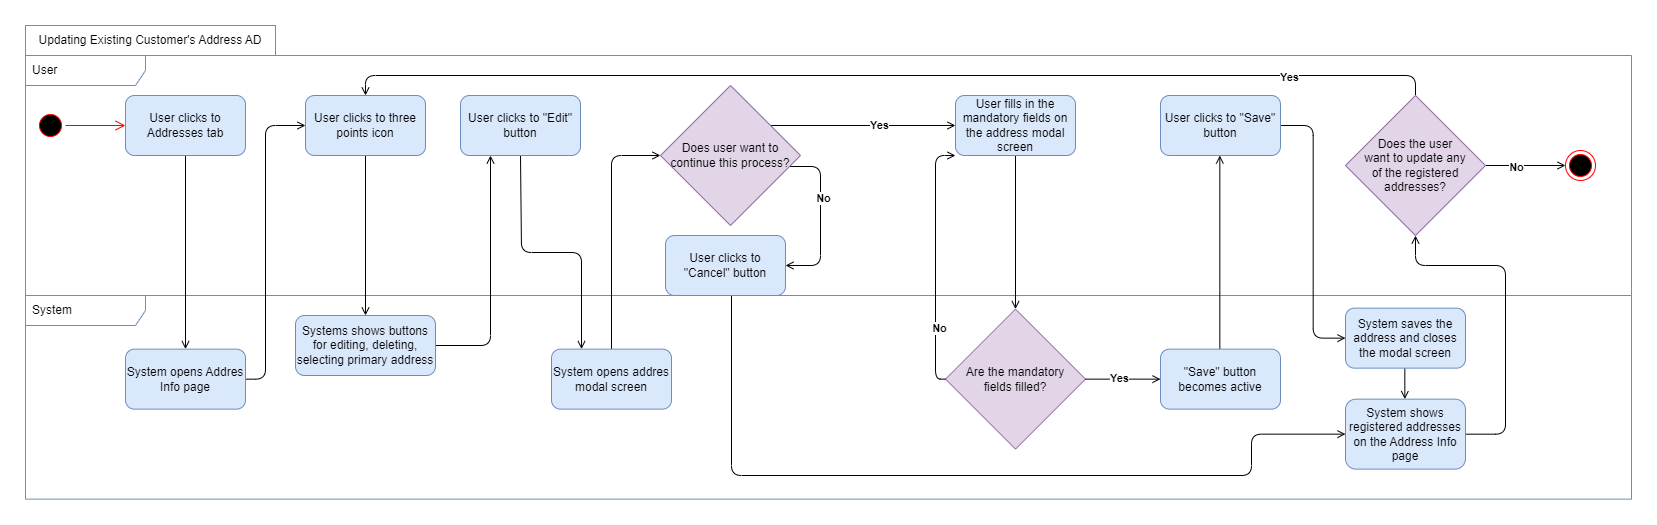

The diagram above was exported from draw.io. Its source (the exported page's mxGraphModel, read from the mxfile embedded in the PNG):
<mxGraphModel dx="2390" dy="2278" grid="1" gridSize="10" guides="1" tooltips="1" connect="1" arrows="1" fold="1" page="1" pageScale="1" pageWidth="850" pageHeight="1100" math="0" shadow="0">
  <root>
    <mxCell id="0" />
    <mxCell id="1" parent="0" />
    <mxCell id="2" value="System" style="shape=umlFrame;whiteSpace=wrap;html=1;width=120;height=30;boundedLbl=1;verticalAlign=middle;align=left;spacingLeft=5;fillColor=none;strokeColor=#6c8ebf;" vertex="1" parent="1">
      <mxGeometry x="14" y="3930" width="1606" height="203.64" as="geometry" />
    </mxCell>
    <mxCell id="3" value="User" style="shape=umlFrame;whiteSpace=wrap;html=1;width=120;height=30;boundedLbl=1;verticalAlign=middle;align=left;spacingLeft=5;fillColor=none;strokeColor=#6c8ebf;" vertex="1" parent="1">
      <mxGeometry x="14" y="3690" width="1606" height="240" as="geometry" />
    </mxCell>
    <mxCell id="4" value="" style="ellipse;html=1;shape=startState;fillColor=#000000;strokeColor=#ff0000;" vertex="1" parent="1">
      <mxGeometry x="24" y="3745" width="30" height="30" as="geometry" />
    </mxCell>
    <mxCell id="5" value="" style="edgeStyle=orthogonalEdgeStyle;html=1;verticalAlign=bottom;endArrow=open;endSize=8;strokeColor=#ff0000;rounded=0;entryX=0;entryY=0.5;entryDx=0;entryDy=0;" edge="1" source="4" target="31" parent="1">
      <mxGeometry relative="1" as="geometry">
        <mxPoint x="119" y="3950" as="targetPoint" />
      </mxGeometry>
    </mxCell>
    <mxCell id="6" value="" style="ellipse;html=1;shape=endState;fillColor=#000000;strokeColor=#ff0000;" vertex="1" parent="1">
      <mxGeometry x="1554" y="3785" width="30" height="30" as="geometry" />
    </mxCell>
    <mxCell id="7" value="Updating Existing Customer's Address AD" style="rounded=0;whiteSpace=wrap;html=1;fillColor=none;strokeColor=#6c8ebf;" vertex="1" parent="1">
      <mxGeometry x="14" y="3660" width="250" height="30" as="geometry" />
    </mxCell>
    <mxCell id="8" style="edgeStyle=orthogonalEdgeStyle;rounded=1;orthogonalLoop=1;jettySize=auto;html=1;entryX=0;entryY=0.5;entryDx=0;entryDy=0;exitX=0.5;exitY=0;exitDx=0;exitDy=0;endArrow=open;endFill=0;" edge="1" source="9" target="40" parent="1">
      <mxGeometry relative="1" as="geometry">
        <Array as="points">
          <mxPoint x="600" y="3790" />
        </Array>
      </mxGeometry>
    </mxCell>
    <mxCell id="9" value="System opens addres modal screen" style="whiteSpace=wrap;html=1;fillColor=#dae8fc;rounded=1;fillStyle=auto;strokeColor=#6c8ebf;" vertex="1" parent="1">
      <mxGeometry x="540" y="3983.6400000000003" width="120" height="60" as="geometry" />
    </mxCell>
    <mxCell id="10" style="edgeStyle=orthogonalEdgeStyle;rounded=1;orthogonalLoop=1;jettySize=auto;html=1;entryX=0.5;entryY=0;entryDx=0;entryDy=0;elbow=vertical;endArrow=open;endFill=0;" edge="1" source="11" target="12" parent="1">
      <mxGeometry relative="1" as="geometry" />
    </mxCell>
    <mxCell id="11" value="User fills in the mandatory fields on the address modal screen" style="whiteSpace=wrap;html=1;fillColor=#dae8fc;rounded=1;fillStyle=auto;strokeColor=#6c8ebf;" vertex="1" parent="1">
      <mxGeometry x="944" y="3730" width="120" height="60" as="geometry" />
    </mxCell>
    <mxCell id="12" value="Are the mandatory &lt;br&gt;fields filled?" style="rhombus;whiteSpace=wrap;html=1;fillColor=#e1d5e7;rounded=0;fillStyle=auto;strokeColor=#9673a6;" vertex="1" parent="1">
      <mxGeometry x="934" y="3943.6400000000003" width="140" height="140" as="geometry" />
    </mxCell>
    <mxCell id="13" style="edgeStyle=orthogonalEdgeStyle;rounded=1;orthogonalLoop=1;jettySize=auto;html=1;exitX=0;exitY=0.5;exitDx=0;exitDy=0;endArrow=open;endFill=0;" edge="1" source="12" target="11" parent="1">
      <mxGeometry relative="1" as="geometry">
        <Array as="points">
          <mxPoint x="924" y="4014" />
          <mxPoint x="924" y="3790" />
        </Array>
        <mxPoint x="944" y="3930" as="sourcePoint" />
        <mxPoint x="939" y="3790" as="targetPoint" />
      </mxGeometry>
    </mxCell>
    <mxCell id="14" value="&lt;b&gt;No&lt;/b&gt;" style="edgeLabel;html=1;align=center;verticalAlign=middle;resizable=0;points=[];" vertex="1" connectable="0" parent="13">
      <mxGeometry x="-0.517" y="-3" relative="1" as="geometry">
        <mxPoint as="offset" />
      </mxGeometry>
    </mxCell>
    <mxCell id="15" value="" style="edgeStyle=orthogonalEdgeStyle;rounded=0;orthogonalLoop=1;jettySize=auto;html=1;endArrow=open;endFill=0;exitX=1;exitY=0.5;exitDx=0;exitDy=0;" edge="1" source="12" target="18" parent="1">
      <mxGeometry relative="1" as="geometry">
        <mxPoint x="1074" y="4032.6399999999994" as="sourcePoint" />
      </mxGeometry>
    </mxCell>
    <mxCell id="16" value="Yes" style="edgeLabel;html=1;align=center;verticalAlign=middle;resizable=0;points=[];fontStyle=1" vertex="1" connectable="0" parent="15">
      <mxGeometry x="-0.1189" y="1" relative="1" as="geometry">
        <mxPoint as="offset" />
      </mxGeometry>
    </mxCell>
    <mxCell id="17" style="edgeStyle=elbowEdgeStyle;rounded=1;orthogonalLoop=1;jettySize=auto;html=1;entryX=0.5;entryY=1;entryDx=0;entryDy=0;endArrow=open;endFill=0;" edge="1" source="18" target="20" parent="1">
      <mxGeometry relative="1" as="geometry" />
    </mxCell>
    <mxCell id="18" value="&quot;Save&quot; button becomes active" style="whiteSpace=wrap;html=1;fillColor=#dae8fc;rounded=1;fillStyle=auto;strokeColor=#6c8ebf;" vertex="1" parent="1">
      <mxGeometry x="1149" y="3983.6400000000003" width="120" height="60" as="geometry" />
    </mxCell>
    <mxCell id="19" style="edgeStyle=elbowEdgeStyle;rounded=1;orthogonalLoop=1;jettySize=auto;html=1;endArrow=open;endFill=0;" edge="1" source="20" target="22" parent="1">
      <mxGeometry relative="1" as="geometry" />
    </mxCell>
    <mxCell id="20" value="User clicks to &quot;Save&quot; button" style="whiteSpace=wrap;html=1;fillColor=#dae8fc;rounded=1;fillStyle=auto;strokeColor=#6c8ebf;" vertex="1" parent="1">
      <mxGeometry x="1149" y="3730" width="120" height="60" as="geometry" />
    </mxCell>
    <mxCell id="21" style="edgeStyle=elbowEdgeStyle;rounded=1;orthogonalLoop=1;jettySize=auto;html=1;entryX=0.5;entryY=0;entryDx=0;entryDy=0;endArrow=open;endFill=0;" edge="1" source="22" target="24" parent="1">
      <mxGeometry relative="1" as="geometry" />
    </mxCell>
    <mxCell id="22" value="System saves the address and closes the modal screen" style="whiteSpace=wrap;html=1;fillColor=#dae8fc;rounded=1;fillStyle=auto;strokeColor=#6c8ebf;" vertex="1" parent="1">
      <mxGeometry x="1334" y="3942.6400000000003" width="120" height="60" as="geometry" />
    </mxCell>
    <mxCell id="23" style="edgeStyle=orthogonalEdgeStyle;rounded=1;orthogonalLoop=1;jettySize=auto;html=1;entryX=0.5;entryY=1;entryDx=0;entryDy=0;endArrow=open;endFill=0;" edge="1" source="24" target="29" parent="1">
      <mxGeometry relative="1" as="geometry">
        <Array as="points">
          <mxPoint x="1494" y="4069" />
          <mxPoint x="1494" y="3900" />
          <mxPoint x="1404" y="3900" />
        </Array>
      </mxGeometry>
    </mxCell>
    <mxCell id="24" value="System shows registered addresses on the Address Info page" style="whiteSpace=wrap;html=1;fillColor=#dae8fc;rounded=1;fillStyle=auto;strokeColor=#6c8ebf;" vertex="1" parent="1">
      <mxGeometry x="1334" y="4033.6399999999994" width="120" height="70" as="geometry" />
    </mxCell>
    <mxCell id="25" style="edgeStyle=orthogonalEdgeStyle;rounded=1;orthogonalLoop=1;jettySize=auto;html=1;entryX=0;entryY=0.5;entryDx=0;entryDy=0;elbow=vertical;endArrow=open;endFill=0;" edge="1" source="29" parent="1">
      <mxGeometry relative="1" as="geometry">
        <mxPoint x="1554.0000000000005" y="3800" as="targetPoint" />
      </mxGeometry>
    </mxCell>
    <mxCell id="26" value="&lt;b&gt;No&lt;/b&gt;" style="edgeLabel;html=1;align=center;verticalAlign=middle;resizable=0;points=[];" vertex="1" connectable="0" parent="25">
      <mxGeometry x="-0.2402" y="-1" relative="1" as="geometry">
        <mxPoint as="offset" />
      </mxGeometry>
    </mxCell>
    <mxCell id="27" style="edgeStyle=orthogonalEdgeStyle;rounded=1;orthogonalLoop=1;jettySize=auto;html=1;elbow=vertical;entryX=0.5;entryY=0;entryDx=0;entryDy=0;endArrow=open;endFill=0;" edge="1" source="29" target="35" parent="1">
      <mxGeometry relative="1" as="geometry">
        <Array as="points">
          <mxPoint x="1404" y="3710" />
          <mxPoint x="354" y="3710" />
        </Array>
        <mxPoint x="339" y="3730" as="targetPoint" />
      </mxGeometry>
    </mxCell>
    <mxCell id="28" value="&lt;b&gt;Yes&lt;/b&gt;" style="edgeLabel;html=1;align=center;verticalAlign=middle;resizable=0;points=[];" vertex="1" connectable="0" parent="27">
      <mxGeometry x="-0.7302" y="1" relative="1" as="geometry">
        <mxPoint as="offset" />
      </mxGeometry>
    </mxCell>
    <mxCell id="29" value="Does the user &lt;br&gt;want to update any &lt;br&gt;of the registered addresses?" style="rhombus;whiteSpace=wrap;html=1;fillColor=#e1d5e7;rounded=0;fillStyle=auto;strokeColor=#9673a6;" vertex="1" parent="1">
      <mxGeometry x="1334" y="3730" width="140" height="140" as="geometry" />
    </mxCell>
    <mxCell id="30" style="edgeStyle=orthogonalEdgeStyle;rounded=1;orthogonalLoop=1;jettySize=auto;html=1;entryX=0.5;entryY=0;entryDx=0;entryDy=0;endArrow=open;endFill=0;" edge="1" source="31" target="33" parent="1">
      <mxGeometry relative="1" as="geometry" />
    </mxCell>
    <mxCell id="31" value="User clicks to Addresses tab" style="rounded=1;whiteSpace=wrap;html=1;fillStyle=auto;fillColor=#dae8fc;strokeColor=#6c8ebf;" vertex="1" parent="1">
      <mxGeometry x="114" y="3730" width="120" height="60" as="geometry" />
    </mxCell>
    <mxCell id="32" style="edgeStyle=orthogonalEdgeStyle;rounded=1;orthogonalLoop=1;jettySize=auto;html=1;entryX=0;entryY=0.5;entryDx=0;entryDy=0;exitX=1;exitY=0.5;exitDx=0;exitDy=0;endArrow=open;endFill=0;" edge="1" source="33" parent="1">
      <mxGeometry relative="1" as="geometry">
        <Array as="points">
          <mxPoint x="254" y="4014" />
          <mxPoint x="254" y="3760" />
        </Array>
        <mxPoint x="294.0000000000009" y="3760" as="targetPoint" />
      </mxGeometry>
    </mxCell>
    <mxCell id="33" value="System opens Addres Info page" style="whiteSpace=wrap;html=1;fillColor=#dae8fc;rounded=1;fillStyle=auto;strokeColor=#6c8ebf;" vertex="1" parent="1">
      <mxGeometry x="114" y="3983.6400000000003" width="120" height="60" as="geometry" />
    </mxCell>
    <mxCell id="34" style="edgeStyle=orthogonalEdgeStyle;rounded=0;orthogonalLoop=1;jettySize=auto;html=1;entryX=0.5;entryY=0;entryDx=0;entryDy=0;endArrow=open;endFill=0;" edge="1" source="35" target="44" parent="1">
      <mxGeometry relative="1" as="geometry" />
    </mxCell>
    <mxCell id="35" value="User clicks to three points icon" style="whiteSpace=wrap;html=1;fillColor=#dae8fc;rounded=1;fillStyle=auto;strokeColor=#6c8ebf;" vertex="1" parent="1">
      <mxGeometry x="294" y="3730" width="120" height="60" as="geometry" />
    </mxCell>
    <mxCell id="36" style="edgeStyle=orthogonalEdgeStyle;rounded=1;orthogonalLoop=1;jettySize=auto;html=1;entryX=1;entryY=0.5;entryDx=0;entryDy=0;endArrow=open;endFill=0;" edge="1" source="40" target="42" parent="1">
      <mxGeometry relative="1" as="geometry">
        <Array as="points">
          <mxPoint x="809" y="3801" />
          <mxPoint x="809" y="3900" />
        </Array>
      </mxGeometry>
    </mxCell>
    <mxCell id="37" value="&lt;b&gt;No&lt;/b&gt;" style="edgeLabel;html=1;align=center;verticalAlign=middle;resizable=0;points=[];" vertex="1" connectable="0" parent="36">
      <mxGeometry x="-0.245" y="2" relative="1" as="geometry">
        <mxPoint as="offset" />
      </mxGeometry>
    </mxCell>
    <mxCell id="38" style="edgeStyle=orthogonalEdgeStyle;rounded=1;orthogonalLoop=1;jettySize=auto;html=1;exitX=1;exitY=0;exitDx=0;exitDy=0;endArrow=open;endFill=0;" edge="1" parent="1">
      <mxGeometry relative="1" as="geometry">
        <mxPoint x="754.0000000000009" y="3760" as="sourcePoint" />
        <mxPoint x="944.0000000000009" y="3760" as="targetPoint" />
        <Array as="points">
          <mxPoint x="944" y="3760" />
        </Array>
      </mxGeometry>
    </mxCell>
    <mxCell id="39" value="&lt;b&gt;Yes&lt;/b&gt;" style="edgeLabel;html=1;align=center;verticalAlign=middle;resizable=0;points=[];" vertex="1" connectable="0" parent="38">
      <mxGeometry x="0.1953" y="1" relative="1" as="geometry">
        <mxPoint as="offset" />
      </mxGeometry>
    </mxCell>
    <mxCell id="40" value="Does user want to continue this process?" style="rhombus;whiteSpace=wrap;html=1;fillColor=#e1d5e7;rounded=0;fillStyle=auto;strokeColor=#9673a6;" vertex="1" parent="1">
      <mxGeometry x="649" y="3720" width="140" height="140" as="geometry" />
    </mxCell>
    <mxCell id="41" style="edgeStyle=orthogonalEdgeStyle;rounded=1;orthogonalLoop=1;jettySize=auto;html=1;entryX=0;entryY=0.5;entryDx=0;entryDy=0;endArrow=open;endFill=0;" edge="1" source="42" target="24" parent="1">
      <mxGeometry relative="1" as="geometry">
        <Array as="points">
          <mxPoint x="720" y="4110" />
          <mxPoint x="1240" y="4110" />
          <mxPoint x="1240" y="4069" />
        </Array>
      </mxGeometry>
    </mxCell>
    <mxCell id="42" value="User clicks to &quot;Cancel&quot; button" style="whiteSpace=wrap;html=1;fillColor=#dae8fc;rounded=1;fillStyle=auto;strokeColor=#6c8ebf;" vertex="1" parent="1">
      <mxGeometry x="654" y="3870" width="120" height="60" as="geometry" />
    </mxCell>
    <mxCell id="43" style="edgeStyle=orthogonalEdgeStyle;rounded=1;orthogonalLoop=1;jettySize=auto;html=1;entryX=0.25;entryY=1;entryDx=0;entryDy=0;endArrow=open;endFill=0;" edge="1" source="44" target="46" parent="1">
      <mxGeometry relative="1" as="geometry" />
    </mxCell>
    <mxCell id="44" value="Systems shows buttons for editing, deleting, selecting primary address" style="whiteSpace=wrap;html=1;fillColor=#dae8fc;rounded=1;fillStyle=auto;strokeColor=#6c8ebf;" vertex="1" parent="1">
      <mxGeometry x="284" y="3950" width="140" height="60" as="geometry" />
    </mxCell>
    <mxCell id="45" style="edgeStyle=orthogonalEdgeStyle;rounded=1;orthogonalLoop=1;jettySize=auto;html=1;entryX=0.25;entryY=0;entryDx=0;entryDy=0;endArrow=open;endFill=0;exitX=0.5;exitY=1;exitDx=0;exitDy=0;" edge="1" source="46" target="9" parent="1">
      <mxGeometry relative="1" as="geometry">
        <Array as="points">
          <mxPoint x="510" y="3790" />
          <mxPoint x="510" y="3887" />
          <mxPoint x="570" y="3887" />
        </Array>
      </mxGeometry>
    </mxCell>
    <mxCell id="46" value="User clicks to &quot;Edit&quot; button" style="whiteSpace=wrap;html=1;fillColor=#dae8fc;rounded=1;fillStyle=auto;strokeColor=#6c8ebf;" vertex="1" parent="1">
      <mxGeometry x="449" y="3730" width="120" height="60" as="geometry" />
    </mxCell>
  </root>
</mxGraphModel>